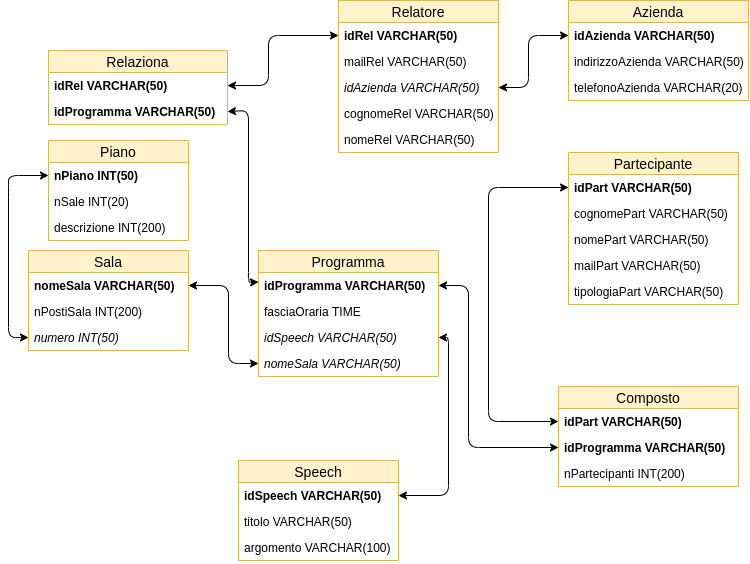

The diagram above was exported from draw.io. Its source (the exported page's mxGraphModel, read from the mxfile embedded in the PNG):
<mxGraphModel dx="599" dy="321" grid="1" gridSize="10" guides="1" tooltips="1" connect="1" arrows="1" fold="1" page="1" pageScale="1" pageWidth="827" pageHeight="1169" math="0" shadow="0">
  <root>
    <mxCell id="0" />
    <mxCell id="1" parent="0" />
    <mxCell id="9hAnq0WAKQZGZCBfzy9L-1" value="Relatore" style="swimlane;fontStyle=0;childLayout=stackLayout;horizontal=1;startSize=22;fillColor=#fff2cc;horizontalStack=0;resizeParent=1;resizeParentMax=0;resizeLast=0;collapsible=1;marginBottom=0;swimlaneFillColor=#ffffff;align=center;fontSize=14;strokeColor=#d6b656;" parent="1" vertex="1">
      <mxGeometry x="390" y="30" width="160" height="152" as="geometry" />
    </mxCell>
    <mxCell id="9hAnq0WAKQZGZCBfzy9L-2" value="idRel VARCHAR(50)&#10; " style="text;strokeColor=none;fillColor=none;spacingLeft=4;spacingRight=4;overflow=hidden;rotatable=0;points=[[0,0.5],[1,0.5]];portConstraint=eastwest;fontSize=12;fontStyle=1" parent="9hAnq0WAKQZGZCBfzy9L-1" vertex="1">
      <mxGeometry y="22" width="160" height="26" as="geometry" />
    </mxCell>
    <mxCell id="9hAnq0WAKQZGZCBfzy9L-3" value="mailRel VARCHAR(50)" style="text;strokeColor=none;fillColor=none;spacingLeft=4;spacingRight=4;overflow=hidden;rotatable=0;points=[[0,0.5],[1,0.5]];portConstraint=eastwest;fontSize=12;fontStyle=0" parent="9hAnq0WAKQZGZCBfzy9L-1" vertex="1">
      <mxGeometry y="48" width="160" height="26" as="geometry" />
    </mxCell>
    <mxCell id="9hAnq0WAKQZGZCBfzy9L-6" value="idAzienda VARCHAR(50)" style="text;strokeColor=none;fillColor=none;spacingLeft=4;spacingRight=4;overflow=hidden;rotatable=0;points=[[0,0.5],[1,0.5]];portConstraint=eastwest;fontSize=12;fontStyle=2" parent="9hAnq0WAKQZGZCBfzy9L-1" vertex="1">
      <mxGeometry y="74" width="160" height="26" as="geometry" />
    </mxCell>
    <mxCell id="9hAnq0WAKQZGZCBfzy9L-4" value="cognomeRel VARCHAR(50)" style="text;strokeColor=none;fillColor=none;spacingLeft=4;spacingRight=4;overflow=hidden;rotatable=0;points=[[0,0.5],[1,0.5]];portConstraint=eastwest;fontSize=12;" parent="9hAnq0WAKQZGZCBfzy9L-1" vertex="1">
      <mxGeometry y="100" width="160" height="26" as="geometry" />
    </mxCell>
    <mxCell id="9hAnq0WAKQZGZCBfzy9L-7" value="nomeRel VARCHAR(50)" style="text;strokeColor=none;fillColor=none;spacingLeft=4;spacingRight=4;overflow=hidden;rotatable=0;points=[[0,0.5],[1,0.5]];portConstraint=eastwest;fontSize=12;" parent="9hAnq0WAKQZGZCBfzy9L-1" vertex="1">
      <mxGeometry y="126" width="160" height="26" as="geometry" />
    </mxCell>
    <mxCell id="9hAnq0WAKQZGZCBfzy9L-8" value="Azienda" style="swimlane;fontStyle=0;childLayout=stackLayout;horizontal=1;startSize=22;fillColor=#fff2cc;horizontalStack=0;resizeParent=1;resizeParentMax=0;resizeLast=0;collapsible=1;marginBottom=0;swimlaneFillColor=#ffffff;align=center;fontSize=14;strokeColor=#d6b656;" parent="1" vertex="1">
      <mxGeometry x="620" y="30" width="180" height="100" as="geometry" />
    </mxCell>
    <mxCell id="9hAnq0WAKQZGZCBfzy9L-9" value="idAzienda VARCHAR(50)" style="text;strokeColor=none;fillColor=none;spacingLeft=4;spacingRight=4;overflow=hidden;rotatable=0;points=[[0,0.5],[1,0.5]];portConstraint=eastwest;fontSize=12;fontStyle=1" parent="9hAnq0WAKQZGZCBfzy9L-8" vertex="1">
      <mxGeometry y="22" width="180" height="26" as="geometry" />
    </mxCell>
    <mxCell id="9hAnq0WAKQZGZCBfzy9L-11" value="indirizzoAzienda VARCHAR(50)" style="text;strokeColor=none;fillColor=none;spacingLeft=4;spacingRight=4;overflow=hidden;rotatable=0;points=[[0,0.5],[1,0.5]];portConstraint=eastwest;fontSize=12;" parent="9hAnq0WAKQZGZCBfzy9L-8" vertex="1">
      <mxGeometry y="48" width="180" height="26" as="geometry" />
    </mxCell>
    <mxCell id="9hAnq0WAKQZGZCBfzy9L-10" value="telefonoAzienda VARCHAR(20)" style="text;strokeColor=none;fillColor=none;spacingLeft=4;spacingRight=4;overflow=hidden;rotatable=0;points=[[0,0.5],[1,0.5]];portConstraint=eastwest;fontSize=12;" parent="9hAnq0WAKQZGZCBfzy9L-8" vertex="1">
      <mxGeometry y="74" width="180" height="26" as="geometry" />
    </mxCell>
    <mxCell id="9hAnq0WAKQZGZCBfzy9L-14" value="" style="endArrow=classic;startArrow=classic;html=1;exitX=1;exitY=0.5;exitDx=0;exitDy=0;entryX=0;entryY=0.5;entryDx=0;entryDy=0;" parent="1" source="9hAnq0WAKQZGZCBfzy9L-6" target="9hAnq0WAKQZGZCBfzy9L-9" edge="1">
      <mxGeometry width="50" height="50" relative="1" as="geometry">
        <mxPoint x="590" y="180" as="sourcePoint" />
        <mxPoint x="640" y="130" as="targetPoint" />
        <Array as="points">
          <mxPoint x="580" y="117" />
          <mxPoint x="580" y="65" />
        </Array>
      </mxGeometry>
    </mxCell>
    <mxCell id="9hAnq0WAKQZGZCBfzy9L-15" value="Programma" style="swimlane;fontStyle=0;childLayout=stackLayout;horizontal=1;startSize=22;fillColor=#fff2cc;horizontalStack=0;resizeParent=1;resizeParentMax=0;resizeLast=0;collapsible=1;marginBottom=0;swimlaneFillColor=#ffffff;align=center;fontSize=14;strokeColor=#d6b656;" parent="1" vertex="1">
      <mxGeometry x="310" y="280" width="180" height="126" as="geometry" />
    </mxCell>
    <mxCell id="9hAnq0WAKQZGZCBfzy9L-16" value="idProgramma VARCHAR(50)&#10;" style="text;strokeColor=none;fillColor=none;spacingLeft=4;spacingRight=4;overflow=hidden;rotatable=0;points=[[0,0.5],[1,0.5]];portConstraint=eastwest;fontSize=12;fontStyle=1" parent="9hAnq0WAKQZGZCBfzy9L-15" vertex="1">
      <mxGeometry y="22" width="180" height="26" as="geometry" />
    </mxCell>
    <mxCell id="9hAnq0WAKQZGZCBfzy9L-17" value="fasciaOraria TIME" style="text;strokeColor=none;fillColor=none;spacingLeft=4;spacingRight=4;overflow=hidden;rotatable=0;points=[[0,0.5],[1,0.5]];portConstraint=eastwest;fontSize=12;" parent="9hAnq0WAKQZGZCBfzy9L-15" vertex="1">
      <mxGeometry y="48" width="180" height="26" as="geometry" />
    </mxCell>
    <mxCell id="9hAnq0WAKQZGZCBfzy9L-19" value="idSpeech VARCHAR(50)" style="text;strokeColor=none;fillColor=none;spacingLeft=4;spacingRight=4;overflow=hidden;rotatable=0;points=[[0,0.5],[1,0.5]];portConstraint=eastwest;fontSize=12;fontStyle=2" parent="9hAnq0WAKQZGZCBfzy9L-15" vertex="1">
      <mxGeometry y="74" width="180" height="26" as="geometry" />
    </mxCell>
    <mxCell id="9hAnq0WAKQZGZCBfzy9L-18" value="nomeSala VARCHAR(50)" style="text;strokeColor=none;fillColor=none;spacingLeft=4;spacingRight=4;overflow=hidden;rotatable=0;points=[[0,0.5],[1,0.5]];portConstraint=eastwest;fontSize=12;fontStyle=2" parent="9hAnq0WAKQZGZCBfzy9L-15" vertex="1">
      <mxGeometry y="100" width="180" height="26" as="geometry" />
    </mxCell>
    <mxCell id="9hAnq0WAKQZGZCBfzy9L-20" value="Speech" style="swimlane;fontStyle=0;childLayout=stackLayout;horizontal=1;startSize=22;fillColor=#fff2cc;horizontalStack=0;resizeParent=1;resizeParentMax=0;resizeLast=0;collapsible=1;marginBottom=0;swimlaneFillColor=#ffffff;align=center;fontSize=14;strokeColor=#d6b656;" parent="1" vertex="1">
      <mxGeometry x="290" y="490" width="160" height="100" as="geometry" />
    </mxCell>
    <mxCell id="9hAnq0WAKQZGZCBfzy9L-21" value="idSpeech VARCHAR(50)" style="text;strokeColor=none;fillColor=none;spacingLeft=4;spacingRight=4;overflow=hidden;rotatable=0;points=[[0,0.5],[1,0.5]];portConstraint=eastwest;fontSize=12;fontStyle=1" parent="9hAnq0WAKQZGZCBfzy9L-20" vertex="1">
      <mxGeometry y="22" width="160" height="26" as="geometry" />
    </mxCell>
    <mxCell id="9hAnq0WAKQZGZCBfzy9L-22" value="titolo VARCHAR(50)" style="text;strokeColor=none;fillColor=none;spacingLeft=4;spacingRight=4;overflow=hidden;rotatable=0;points=[[0,0.5],[1,0.5]];portConstraint=eastwest;fontSize=12;" parent="9hAnq0WAKQZGZCBfzy9L-20" vertex="1">
      <mxGeometry y="48" width="160" height="26" as="geometry" />
    </mxCell>
    <mxCell id="9hAnq0WAKQZGZCBfzy9L-23" value="argomento VARCHAR(100)" style="text;strokeColor=none;fillColor=none;spacingLeft=4;spacingRight=4;overflow=hidden;rotatable=0;points=[[0,0.5],[1,0.5]];portConstraint=eastwest;fontSize=12;" parent="9hAnq0WAKQZGZCBfzy9L-20" vertex="1">
      <mxGeometry y="74" width="160" height="26" as="geometry" />
    </mxCell>
    <mxCell id="9hAnq0WAKQZGZCBfzy9L-25" value="Partecipante" style="swimlane;fontStyle=0;childLayout=stackLayout;horizontal=1;startSize=22;fillColor=#fff2cc;horizontalStack=0;resizeParent=1;resizeParentMax=0;resizeLast=0;collapsible=1;marginBottom=0;swimlaneFillColor=#ffffff;align=center;fontSize=14;strokeColor=#d6b656;" parent="1" vertex="1">
      <mxGeometry x="620" y="182" width="170" height="152" as="geometry" />
    </mxCell>
    <mxCell id="9hAnq0WAKQZGZCBfzy9L-26" value="idPart VARCHAR(50)" style="text;strokeColor=none;fillColor=none;spacingLeft=4;spacingRight=4;overflow=hidden;rotatable=0;points=[[0,0.5],[1,0.5]];portConstraint=eastwest;fontSize=12;fontStyle=1;fontColor=#000000;" parent="9hAnq0WAKQZGZCBfzy9L-25" vertex="1">
      <mxGeometry y="22" width="170" height="26" as="geometry" />
    </mxCell>
    <mxCell id="9hAnq0WAKQZGZCBfzy9L-27" value="cognomePart VARCHAR(50)" style="text;strokeColor=none;fillColor=none;spacingLeft=4;spacingRight=4;overflow=hidden;rotatable=0;points=[[0,0.5],[1,0.5]];portConstraint=eastwest;fontSize=12;" parent="9hAnq0WAKQZGZCBfzy9L-25" vertex="1">
      <mxGeometry y="48" width="170" height="26" as="geometry" />
    </mxCell>
    <mxCell id="9hAnq0WAKQZGZCBfzy9L-28" value="nomePart VARCHAR(50)" style="text;strokeColor=none;fillColor=none;spacingLeft=4;spacingRight=4;overflow=hidden;rotatable=0;points=[[0,0.5],[1,0.5]];portConstraint=eastwest;fontSize=12;" parent="9hAnq0WAKQZGZCBfzy9L-25" vertex="1">
      <mxGeometry y="74" width="170" height="26" as="geometry" />
    </mxCell>
    <mxCell id="9hAnq0WAKQZGZCBfzy9L-29" value="mailPart VARCHAR(50)" style="text;strokeColor=none;fillColor=none;spacingLeft=4;spacingRight=4;overflow=hidden;rotatable=0;points=[[0,0.5],[1,0.5]];portConstraint=eastwest;fontSize=12;" parent="9hAnq0WAKQZGZCBfzy9L-25" vertex="1">
      <mxGeometry y="100" width="170" height="26" as="geometry" />
    </mxCell>
    <mxCell id="9hAnq0WAKQZGZCBfzy9L-30" value="tipologiaPart VARCHAR(50)" style="text;strokeColor=none;fillColor=none;spacingLeft=4;spacingRight=4;overflow=hidden;rotatable=0;points=[[0,0.5],[1,0.5]];portConstraint=eastwest;fontSize=12;" parent="9hAnq0WAKQZGZCBfzy9L-25" vertex="1">
      <mxGeometry y="126" width="170" height="26" as="geometry" />
    </mxCell>
    <mxCell id="9hAnq0WAKQZGZCBfzy9L-31" value="Sala" style="swimlane;fontStyle=0;childLayout=stackLayout;horizontal=1;startSize=22;fillColor=#fff2cc;horizontalStack=0;resizeParent=1;resizeParentMax=0;resizeLast=0;collapsible=1;marginBottom=0;swimlaneFillColor=#ffffff;align=center;fontSize=14;strokeColor=#d6b656;" parent="1" vertex="1">
      <mxGeometry x="80" y="280" width="160" height="100" as="geometry" />
    </mxCell>
    <mxCell id="9hAnq0WAKQZGZCBfzy9L-32" value="nomeSala VARCHAR(50)" style="text;strokeColor=none;fillColor=none;spacingLeft=4;spacingRight=4;overflow=hidden;rotatable=0;points=[[0,0.5],[1,0.5]];portConstraint=eastwest;fontSize=12;fontStyle=1" parent="9hAnq0WAKQZGZCBfzy9L-31" vertex="1">
      <mxGeometry y="22" width="160" height="26" as="geometry" />
    </mxCell>
    <mxCell id="9hAnq0WAKQZGZCBfzy9L-33" value="nPostiSala INT(200)" style="text;strokeColor=none;fillColor=none;spacingLeft=4;spacingRight=4;overflow=hidden;rotatable=0;points=[[0,0.5],[1,0.5]];portConstraint=eastwest;fontSize=12;" parent="9hAnq0WAKQZGZCBfzy9L-31" vertex="1">
      <mxGeometry y="48" width="160" height="26" as="geometry" />
    </mxCell>
    <mxCell id="9hAnq0WAKQZGZCBfzy9L-34" value="numero INT(50)" style="text;strokeColor=none;fillColor=none;spacingLeft=4;spacingRight=4;overflow=hidden;rotatable=0;points=[[0,0.5],[1,0.5]];portConstraint=eastwest;fontSize=12;fontStyle=2" parent="9hAnq0WAKQZGZCBfzy9L-31" vertex="1">
      <mxGeometry y="74" width="160" height="26" as="geometry" />
    </mxCell>
    <mxCell id="9hAnq0WAKQZGZCBfzy9L-35" value="" style="endArrow=classic;startArrow=classic;html=1;exitX=1;exitY=0.5;exitDx=0;exitDy=0;entryX=0;entryY=0.5;entryDx=0;entryDy=0;" parent="1" source="9hAnq0WAKQZGZCBfzy9L-32" target="9hAnq0WAKQZGZCBfzy9L-18" edge="1">
      <mxGeometry width="50" height="50" relative="1" as="geometry">
        <mxPoint x="230" y="470" as="sourcePoint" />
        <mxPoint x="280" y="420" as="targetPoint" />
        <Array as="points">
          <mxPoint x="280" y="315" />
          <mxPoint x="280" y="393" />
        </Array>
      </mxGeometry>
    </mxCell>
    <mxCell id="9hAnq0WAKQZGZCBfzy9L-36" value="Piano" style="swimlane;fontStyle=0;childLayout=stackLayout;horizontal=1;startSize=22;fillColor=#fff2cc;horizontalStack=0;resizeParent=1;resizeParentMax=0;resizeLast=0;collapsible=1;marginBottom=0;swimlaneFillColor=#ffffff;align=center;fontSize=14;strokeColor=#d6b656;" parent="1" vertex="1">
      <mxGeometry x="100" y="170" width="140" height="100" as="geometry" />
    </mxCell>
    <mxCell id="9hAnq0WAKQZGZCBfzy9L-37" value="nPiano INT(50)" style="text;strokeColor=none;fillColor=none;spacingLeft=4;spacingRight=4;overflow=hidden;rotatable=0;points=[[0,0.5],[1,0.5]];portConstraint=eastwest;fontSize=12;fontStyle=1" parent="9hAnq0WAKQZGZCBfzy9L-36" vertex="1">
      <mxGeometry y="22" width="140" height="26" as="geometry" />
    </mxCell>
    <mxCell id="AciSxnDnCXR9I87d0FgO-1" value="nSale INT(20)" style="text;strokeColor=none;fillColor=none;spacingLeft=4;spacingRight=4;overflow=hidden;rotatable=0;points=[[0,0.5],[1,0.5]];portConstraint=eastwest;fontSize=12;" parent="9hAnq0WAKQZGZCBfzy9L-36" vertex="1">
      <mxGeometry y="48" width="140" height="26" as="geometry" />
    </mxCell>
    <mxCell id="AciSxnDnCXR9I87d0FgO-2" value="descrizione INT(200)" style="text;strokeColor=none;fillColor=none;spacingLeft=4;spacingRight=4;overflow=hidden;rotatable=0;points=[[0,0.5],[1,0.5]];portConstraint=eastwest;fontSize=12;" parent="9hAnq0WAKQZGZCBfzy9L-36" vertex="1">
      <mxGeometry y="74" width="140" height="26" as="geometry" />
    </mxCell>
    <mxCell id="9hAnq0WAKQZGZCBfzy9L-40" value="" style="endArrow=classic;startArrow=classic;html=1;entryX=0;entryY=0.5;entryDx=0;entryDy=0;exitX=0;exitY=0.5;exitDx=0;exitDy=0;" parent="1" source="9hAnq0WAKQZGZCBfzy9L-37" target="9hAnq0WAKQZGZCBfzy9L-34" edge="1">
      <mxGeometry width="50" height="50" relative="1" as="geometry">
        <mxPoint x="20" y="420" as="sourcePoint" />
        <mxPoint x="70" y="370" as="targetPoint" />
        <Array as="points">
          <mxPoint x="60" y="205" />
          <mxPoint x="60" y="217" />
          <mxPoint x="60" y="367" />
        </Array>
      </mxGeometry>
    </mxCell>
    <mxCell id="9hAnq0WAKQZGZCBfzy9L-41" value="Relaziona" style="swimlane;fontStyle=0;childLayout=stackLayout;horizontal=1;startSize=22;fillColor=#fff2cc;horizontalStack=0;resizeParent=1;resizeParentMax=0;resizeLast=0;collapsible=1;marginBottom=0;swimlaneFillColor=#ffffff;align=center;fontSize=14;strokeColor=#d6b656;" parent="1" vertex="1">
      <mxGeometry x="100" y="80" width="179" height="74" as="geometry" />
    </mxCell>
    <mxCell id="9hAnq0WAKQZGZCBfzy9L-42" value="idRel VARCHAR(50)" style="text;strokeColor=none;fillColor=none;spacingLeft=4;spacingRight=4;overflow=hidden;rotatable=0;points=[[0,0.5],[1,0.5]];portConstraint=eastwest;fontSize=12;fontStyle=1" parent="9hAnq0WAKQZGZCBfzy9L-41" vertex="1">
      <mxGeometry y="22" width="179" height="26" as="geometry" />
    </mxCell>
    <mxCell id="9hAnq0WAKQZGZCBfzy9L-43" value="idProgramma VARCHAR(50)" style="text;strokeColor=none;fillColor=none;spacingLeft=4;spacingRight=4;overflow=hidden;rotatable=0;points=[[0,0.5],[1,0.5]];portConstraint=eastwest;fontSize=12;fontStyle=1" parent="9hAnq0WAKQZGZCBfzy9L-41" vertex="1">
      <mxGeometry y="48" width="179" height="26" as="geometry" />
    </mxCell>
    <mxCell id="9hAnq0WAKQZGZCBfzy9L-45" value="" style="endArrow=classic;startArrow=classic;html=1;exitX=1;exitY=0.5;exitDx=0;exitDy=0;entryX=0;entryY=0.5;entryDx=0;entryDy=0;" parent="1" source="9hAnq0WAKQZGZCBfzy9L-42" target="9hAnq0WAKQZGZCBfzy9L-2" edge="1">
      <mxGeometry width="50" height="50" relative="1" as="geometry">
        <mxPoint x="310" y="210" as="sourcePoint" />
        <mxPoint x="360" y="160" as="targetPoint" />
        <Array as="points">
          <mxPoint x="320" y="115" />
          <mxPoint x="320" y="65" />
        </Array>
      </mxGeometry>
    </mxCell>
    <mxCell id="9hAnq0WAKQZGZCBfzy9L-46" value="" style="endArrow=classic;startArrow=classic;html=1;exitX=1;exitY=0.5;exitDx=0;exitDy=0;entryX=0;entryY=0.25;entryDx=0;entryDy=0;" parent="1" source="9hAnq0WAKQZGZCBfzy9L-43" target="9hAnq0WAKQZGZCBfzy9L-15" edge="1">
      <mxGeometry width="50" height="50" relative="1" as="geometry">
        <mxPoint x="320" y="220" as="sourcePoint" />
        <mxPoint x="370" y="170" as="targetPoint" />
        <Array as="points">
          <mxPoint x="300" y="140" />
          <mxPoint x="300" y="312" />
        </Array>
      </mxGeometry>
    </mxCell>
    <mxCell id="9hAnq0WAKQZGZCBfzy9L-47" value="Composto" style="swimlane;fontStyle=0;childLayout=stackLayout;horizontal=1;startSize=22;fillColor=#fff2cc;horizontalStack=0;resizeParent=1;resizeParentMax=0;resizeLast=0;collapsible=1;marginBottom=0;swimlaneFillColor=#ffffff;align=center;fontSize=14;strokeColor=#d6b656;" parent="1" vertex="1">
      <mxGeometry x="610" y="416" width="180" height="100" as="geometry" />
    </mxCell>
    <mxCell id="9hAnq0WAKQZGZCBfzy9L-48" value="idPart VARCHAR(50)" style="text;strokeColor=none;fillColor=none;spacingLeft=4;spacingRight=4;overflow=hidden;rotatable=0;points=[[0,0.5],[1,0.5]];portConstraint=eastwest;fontSize=12;fontStyle=1" parent="9hAnq0WAKQZGZCBfzy9L-47" vertex="1">
      <mxGeometry y="22" width="180" height="26" as="geometry" />
    </mxCell>
    <mxCell id="9hAnq0WAKQZGZCBfzy9L-49" value="idProgramma VARCHAR(50)" style="text;strokeColor=none;fillColor=none;spacingLeft=4;spacingRight=4;overflow=hidden;rotatable=0;points=[[0,0.5],[1,0.5]];portConstraint=eastwest;fontSize=12;fontStyle=1" parent="9hAnq0WAKQZGZCBfzy9L-47" vertex="1">
      <mxGeometry y="48" width="180" height="26" as="geometry" />
    </mxCell>
    <mxCell id="DhgvKLF78v-gzX74xNy5-1" value="nPartecipanti INT(200)" style="text;strokeColor=none;fillColor=none;spacingLeft=4;spacingRight=4;overflow=hidden;rotatable=0;points=[[0,0.5],[1,0.5]];portConstraint=eastwest;fontSize=12;fontStyle=0" vertex="1" parent="9hAnq0WAKQZGZCBfzy9L-47">
      <mxGeometry y="74" width="180" height="26" as="geometry" />
    </mxCell>
    <mxCell id="9hAnq0WAKQZGZCBfzy9L-50" value="" style="endArrow=classic;startArrow=classic;html=1;exitX=1;exitY=0.5;exitDx=0;exitDy=0;entryX=1;entryY=0.5;entryDx=0;entryDy=0;" parent="1" source="9hAnq0WAKQZGZCBfzy9L-21" target="9hAnq0WAKQZGZCBfzy9L-19" edge="1">
      <mxGeometry width="50" height="50" relative="1" as="geometry">
        <mxPoint x="520" y="470" as="sourcePoint" />
        <mxPoint x="570" y="420" as="targetPoint" />
        <Array as="points">
          <mxPoint x="500" y="525" />
          <mxPoint x="500" y="367" />
        </Array>
      </mxGeometry>
    </mxCell>
    <mxCell id="9hAnq0WAKQZGZCBfzy9L-51" value="" style="endArrow=classic;startArrow=classic;html=1;exitX=1;exitY=0.5;exitDx=0;exitDy=0;entryX=0;entryY=0.5;entryDx=0;entryDy=0;" parent="1" source="9hAnq0WAKQZGZCBfzy9L-16" target="9hAnq0WAKQZGZCBfzy9L-49" edge="1">
      <mxGeometry width="50" height="50" relative="1" as="geometry">
        <mxPoint x="580" y="320" as="sourcePoint" />
        <mxPoint x="630" y="270" as="targetPoint" />
        <Array as="points">
          <mxPoint x="520" y="315" />
          <mxPoint x="520" y="477" />
        </Array>
      </mxGeometry>
    </mxCell>
    <mxCell id="9hAnq0WAKQZGZCBfzy9L-52" value="" style="endArrow=classic;startArrow=classic;html=1;entryX=0;entryY=0.5;entryDx=0;entryDy=0;exitX=0;exitY=0.5;exitDx=0;exitDy=0;" parent="1" source="9hAnq0WAKQZGZCBfzy9L-48" target="9hAnq0WAKQZGZCBfzy9L-26" edge="1">
      <mxGeometry width="50" height="50" relative="1" as="geometry">
        <mxPoint x="610" y="280" as="sourcePoint" />
        <mxPoint x="660" y="230" as="targetPoint" />
        <Array as="points">
          <mxPoint x="540" y="451" />
          <mxPoint x="540" y="217" />
        </Array>
      </mxGeometry>
    </mxCell>
  </root>
</mxGraphModel>